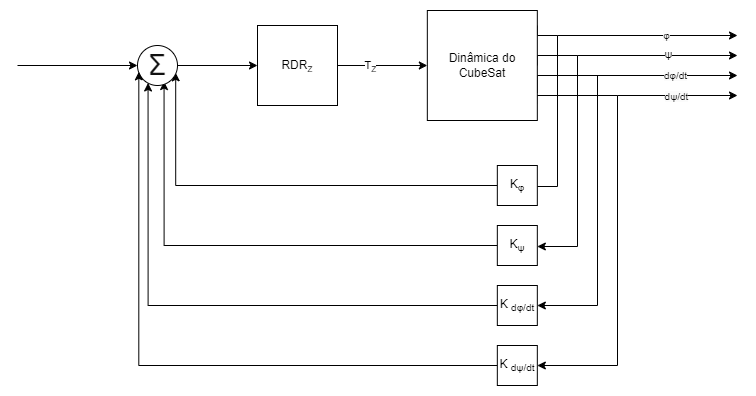

The diagram above was exported from draw.io. Its source (the exported page's mxGraphModel, read from the mxfile embedded in the PNG):
<mxGraphModel dx="1036" dy="606" grid="1" gridSize="10" guides="1" tooltips="1" connect="1" arrows="1" fold="1" page="1" pageScale="1" pageWidth="827" pageHeight="1169" math="0" shadow="0">
  <root>
    <mxCell id="0" />
    <mxCell id="1" parent="0" />
    <mxCell id="mP7be_NmkHFhuosMZGM7-3" value="" style="edgeStyle=orthogonalEdgeStyle;rounded=0;orthogonalLoop=1;jettySize=auto;html=1;" parent="1" source="mP7be_NmkHFhuosMZGM7-23" target="mP7be_NmkHFhuosMZGM7-2" edge="1">
      <mxGeometry relative="1" as="geometry">
        <mxPoint x="199.9999999999999" y="180" as="sourcePoint" />
      </mxGeometry>
    </mxCell>
    <mxCell id="mP7be_NmkHFhuosMZGM7-5" style="edgeStyle=orthogonalEdgeStyle;rounded=0;orthogonalLoop=1;jettySize=auto;html=1;" parent="1" source="mP7be_NmkHFhuosMZGM7-2" target="mP7be_NmkHFhuosMZGM7-4" edge="1">
      <mxGeometry relative="1" as="geometry" />
    </mxCell>
    <mxCell id="mP7be_NmkHFhuosMZGM7-43" value="T&lt;font size=&quot;1&quot;&gt;&lt;sub&gt;Z&lt;/sub&gt;&lt;/font&gt;" style="edgeLabel;html=1;align=center;verticalAlign=middle;resizable=0;points=[];" parent="mP7be_NmkHFhuosMZGM7-5" vertex="1" connectable="0">
      <mxGeometry x="-0.2875" relative="1" as="geometry">
        <mxPoint as="offset" />
      </mxGeometry>
    </mxCell>
    <mxCell id="mP7be_NmkHFhuosMZGM7-2" value="RDR&lt;span style=&quot;font-size: 10px;&quot;&gt;&lt;sub&gt;Z&lt;/sub&gt;&lt;/span&gt;" style="whiteSpace=wrap;html=1;aspect=fixed;" parent="1" vertex="1">
      <mxGeometry x="280" y="140" width="80" height="80" as="geometry" />
    </mxCell>
    <mxCell id="mP7be_NmkHFhuosMZGM7-12" style="edgeStyle=orthogonalEdgeStyle;rounded=0;orthogonalLoop=1;jettySize=auto;html=1;entryX=1;entryY=0.5;entryDx=0;entryDy=0;exitX=1.001;exitY=0.134;exitDx=0;exitDy=0;exitPerimeter=0;" parent="1" target="mP7be_NmkHFhuosMZGM7-33" edge="1">
      <mxGeometry relative="1" as="geometry">
        <mxPoint x="559.9399999999999" y="140" as="sourcePoint" />
        <mxPoint x="559.8269797949513" y="301.5089187803487" as="targetPoint" />
        <Array as="points">
          <mxPoint x="560" y="150" />
          <mxPoint x="580" y="150" />
          <mxPoint x="580" y="301" />
          <mxPoint x="540" y="301" />
        </Array>
      </mxGeometry>
    </mxCell>
    <mxCell id="mP7be_NmkHFhuosMZGM7-13" style="edgeStyle=orthogonalEdgeStyle;rounded=0;orthogonalLoop=1;jettySize=auto;html=1;exitX=1;exitY=0.5;exitDx=0;exitDy=0;" parent="1" target="mP7be_NmkHFhuosMZGM7-34" edge="1">
      <mxGeometry relative="1" as="geometry">
        <mxPoint x="559.8399999999999" y="179.97" as="sourcePoint" />
        <mxPoint x="580" y="361" as="targetPoint" />
        <Array as="points">
          <mxPoint x="560" y="170" />
          <mxPoint x="600" y="170" />
          <mxPoint x="600" y="361" />
        </Array>
      </mxGeometry>
    </mxCell>
    <mxCell id="mP7be_NmkHFhuosMZGM7-14" style="edgeStyle=orthogonalEdgeStyle;rounded=0;orthogonalLoop=1;jettySize=auto;html=1;entryX=1;entryY=0.5;entryDx=0;entryDy=0;exitX=1;exitY=0.75;exitDx=0;exitDy=0;" parent="1" target="mP7be_NmkHFhuosMZGM7-37" edge="1">
      <mxGeometry relative="1" as="geometry">
        <mxPoint x="559.8299999999999" y="207.49" as="sourcePoint" />
        <mxPoint x="559.8269797949513" y="421.2389187803486" as="targetPoint" />
        <Array as="points">
          <mxPoint x="560" y="190" />
          <mxPoint x="620" y="190" />
          <mxPoint x="620" y="420" />
        </Array>
      </mxGeometry>
    </mxCell>
    <mxCell id="mP7be_NmkHFhuosMZGM7-17" style="edgeStyle=orthogonalEdgeStyle;rounded=0;orthogonalLoop=1;jettySize=auto;html=1;entryX=1;entryY=0.5;entryDx=0;entryDy=0;exitX=0.994;exitY=0.847;exitDx=0;exitDy=0;exitPerimeter=0;" parent="1" source="mP7be_NmkHFhuosMZGM7-4" target="mP7be_NmkHFhuosMZGM7-38" edge="1">
      <mxGeometry relative="1" as="geometry">
        <mxPoint x="559.8269797949513" y="481.24891878034873" as="targetPoint" />
        <Array as="points">
          <mxPoint x="559" y="210" />
          <mxPoint x="640" y="210" />
          <mxPoint x="640" y="480" />
        </Array>
      </mxGeometry>
    </mxCell>
    <mxCell id="mP7be_NmkHFhuosMZGM7-4" value="Dinâmica do&lt;br&gt;CubeSat" style="whiteSpace=wrap;html=1;aspect=fixed;" parent="1" vertex="1">
      <mxGeometry x="449.83" y="125" width="110" height="110" as="geometry" />
    </mxCell>
    <mxCell id="mP7be_NmkHFhuosMZGM7-24" style="edgeStyle=orthogonalEdgeStyle;rounded=0;orthogonalLoop=1;jettySize=auto;html=1;entryX=0.955;entryY=0.683;entryDx=0;entryDy=0;entryPerimeter=0;exitX=0;exitY=0.5;exitDx=0;exitDy=0;" parent="1" source="mP7be_NmkHFhuosMZGM7-33" target="mP7be_NmkHFhuosMZGM7-23" edge="1">
      <mxGeometry relative="1" as="geometry">
        <mxPoint x="520.7819194218202" y="301.5956218616499" as="sourcePoint" />
      </mxGeometry>
    </mxCell>
    <mxCell id="mP7be_NmkHFhuosMZGM7-25" style="edgeStyle=orthogonalEdgeStyle;rounded=0;orthogonalLoop=1;jettySize=auto;html=1;entryX=0.664;entryY=0.901;entryDx=0;entryDy=0;entryPerimeter=0;exitX=0;exitY=0.5;exitDx=0;exitDy=0;" parent="1" source="mP7be_NmkHFhuosMZGM7-34" target="mP7be_NmkHFhuosMZGM7-23" edge="1">
      <mxGeometry relative="1" as="geometry">
        <mxPoint x="520.781955326951" y="361.5956014908512" as="sourcePoint" />
        <mxPoint x="180" y="200" as="targetPoint" />
      </mxGeometry>
    </mxCell>
    <mxCell id="mP7be_NmkHFhuosMZGM7-26" style="edgeStyle=orthogonalEdgeStyle;rounded=0;orthogonalLoop=1;jettySize=auto;html=1;entryX=0.264;entryY=0.937;entryDx=0;entryDy=0;entryPerimeter=0;exitX=0;exitY=0.5;exitDx=0;exitDy=0;" parent="1" source="mP7be_NmkHFhuosMZGM7-37" target="mP7be_NmkHFhuosMZGM7-23" edge="1">
      <mxGeometry relative="1" as="geometry">
        <mxPoint x="520.7820012499899" y="421.59557543638596" as="sourcePoint" />
        <mxPoint x="170" y="190" as="targetPoint" />
      </mxGeometry>
    </mxCell>
    <mxCell id="mP7be_NmkHFhuosMZGM7-23" value="&lt;span style=&quot;color: rgb(17, 17, 17); font-family: Arial, sans-serif; text-align: left; background-color: rgb(255, 255, 255);&quot;&gt;&lt;font style=&quot;font-size: 29px;&quot;&gt;Σ&lt;/font&gt;&lt;/span&gt;" style="ellipse;whiteSpace=wrap;html=1;aspect=fixed;" parent="1" vertex="1">
      <mxGeometry x="160" y="160" width="40" height="40" as="geometry" />
    </mxCell>
    <mxCell id="mP7be_NmkHFhuosMZGM7-27" value="" style="endArrow=classic;html=1;rounded=0;entryX=0;entryY=0.5;entryDx=0;entryDy=0;" parent="1" target="mP7be_NmkHFhuosMZGM7-23" edge="1">
      <mxGeometry width="50" height="50" relative="1" as="geometry">
        <mxPoint x="40" y="180" as="sourcePoint" />
        <mxPoint x="310" y="220" as="targetPoint" />
      </mxGeometry>
    </mxCell>
    <mxCell id="mP7be_NmkHFhuosMZGM7-28" value="" style="endArrow=classic;html=1;rounded=0;" parent="1" edge="1">
      <mxGeometry width="50" height="50" relative="1" as="geometry">
        <mxPoint x="580" y="150" as="sourcePoint" />
        <mxPoint x="760" y="150" as="targetPoint" />
      </mxGeometry>
    </mxCell>
    <mxCell id="mP7be_NmkHFhuosMZGM7-39" value="&lt;span style=&quot;font-size: 10px; text-wrap-mode: wrap; background-color: rgb(251, 251, 251);&quot;&gt;φ&lt;/span&gt;" style="edgeLabel;html=1;align=center;verticalAlign=middle;resizable=0;points=[];" parent="mP7be_NmkHFhuosMZGM7-28" vertex="1" connectable="0">
      <mxGeometry x="0.1986" relative="1" as="geometry">
        <mxPoint y="-1" as="offset" />
      </mxGeometry>
    </mxCell>
    <mxCell id="mP7be_NmkHFhuosMZGM7-29" value="" style="endArrow=classic;html=1;rounded=0;" parent="1" edge="1">
      <mxGeometry width="50" height="50" relative="1" as="geometry">
        <mxPoint x="600" y="170" as="sourcePoint" />
        <mxPoint x="760" y="170" as="targetPoint" />
      </mxGeometry>
    </mxCell>
    <mxCell id="mP7be_NmkHFhuosMZGM7-40" value="ψ" style="edgeLabel;html=1;align=center;verticalAlign=middle;resizable=0;points=[];" parent="mP7be_NmkHFhuosMZGM7-29" vertex="1" connectable="0">
      <mxGeometry x="0.1201" y="2" relative="1" as="geometry">
        <mxPoint as="offset" />
      </mxGeometry>
    </mxCell>
    <mxCell id="mP7be_NmkHFhuosMZGM7-30" value="" style="endArrow=classic;html=1;rounded=0;" parent="1" edge="1">
      <mxGeometry width="50" height="50" relative="1" as="geometry">
        <mxPoint x="610" y="190" as="sourcePoint" />
        <mxPoint x="760" y="190" as="targetPoint" />
      </mxGeometry>
    </mxCell>
    <mxCell id="mP7be_NmkHFhuosMZGM7-42" value="&lt;span style=&quot;font-size: 10px; text-wrap-mode: wrap; background-color: rgb(251, 251, 251);&quot;&gt;dφ/dt&lt;/span&gt;" style="edgeLabel;html=1;align=center;verticalAlign=middle;resizable=0;points=[];" parent="mP7be_NmkHFhuosMZGM7-30" vertex="1" connectable="0">
      <mxGeometry x="0.1542" y="1" relative="1" as="geometry">
        <mxPoint as="offset" />
      </mxGeometry>
    </mxCell>
    <mxCell id="mP7be_NmkHFhuosMZGM7-31" value="" style="endArrow=classic;html=1;rounded=0;entryX=0;entryY=0.5;entryDx=0;entryDy=0;" parent="1" edge="1">
      <mxGeometry width="50" height="50" relative="1" as="geometry">
        <mxPoint x="640" y="210" as="sourcePoint" />
        <mxPoint x="760" y="210" as="targetPoint" />
      </mxGeometry>
    </mxCell>
    <mxCell id="mP7be_NmkHFhuosMZGM7-41" value="&lt;span style=&quot;font-size: 10px; text-wrap-mode: wrap; background-color: rgb(251, 251, 251);&quot;&gt;dψ/dt&lt;/span&gt;" style="edgeLabel;html=1;align=center;verticalAlign=middle;resizable=0;points=[];" parent="mP7be_NmkHFhuosMZGM7-31" vertex="1" connectable="0">
      <mxGeometry x="-0.0283" relative="1" as="geometry">
        <mxPoint as="offset" />
      </mxGeometry>
    </mxCell>
    <mxCell id="mP7be_NmkHFhuosMZGM7-32" style="edgeStyle=orthogonalEdgeStyle;rounded=0;orthogonalLoop=1;jettySize=auto;html=1;entryX=0.033;entryY=0.658;entryDx=0;entryDy=0;entryPerimeter=0;exitX=0;exitY=0.5;exitDx=0;exitDy=0;" parent="1" source="mP7be_NmkHFhuosMZGM7-38" target="mP7be_NmkHFhuosMZGM7-23" edge="1">
      <mxGeometry relative="1" as="geometry">
        <mxPoint x="520.7820262464395" y="481.5955612546343" as="sourcePoint" />
      </mxGeometry>
    </mxCell>
    <mxCell id="mP7be_NmkHFhuosMZGM7-33" value="K&lt;sub&gt;φ&lt;/sub&gt;" style="whiteSpace=wrap;html=1;aspect=fixed;" parent="1" vertex="1">
      <mxGeometry x="519.83" y="280" width="40" height="40" as="geometry" />
    </mxCell>
    <mxCell id="mP7be_NmkHFhuosMZGM7-34" value="K&lt;sub&gt;ψ&lt;/sub&gt;" style="whiteSpace=wrap;html=1;aspect=fixed;" parent="1" vertex="1">
      <mxGeometry x="519.83" y="340" width="40" height="40" as="geometry" />
    </mxCell>
    <mxCell id="mP7be_NmkHFhuosMZGM7-37" value="K &lt;sub&gt;dφ/dt&lt;/sub&gt;" style="whiteSpace=wrap;html=1;aspect=fixed;" parent="1" vertex="1">
      <mxGeometry x="519.83" y="400" width="40" height="40" as="geometry" />
    </mxCell>
    <mxCell id="mP7be_NmkHFhuosMZGM7-38" value="K&amp;nbsp;&lt;sub&gt;dψ/dt&lt;/sub&gt;" style="whiteSpace=wrap;html=1;aspect=fixed;" parent="1" vertex="1">
      <mxGeometry x="519.83" y="460" width="40" height="40" as="geometry" />
    </mxCell>
  </root>
</mxGraphModel>